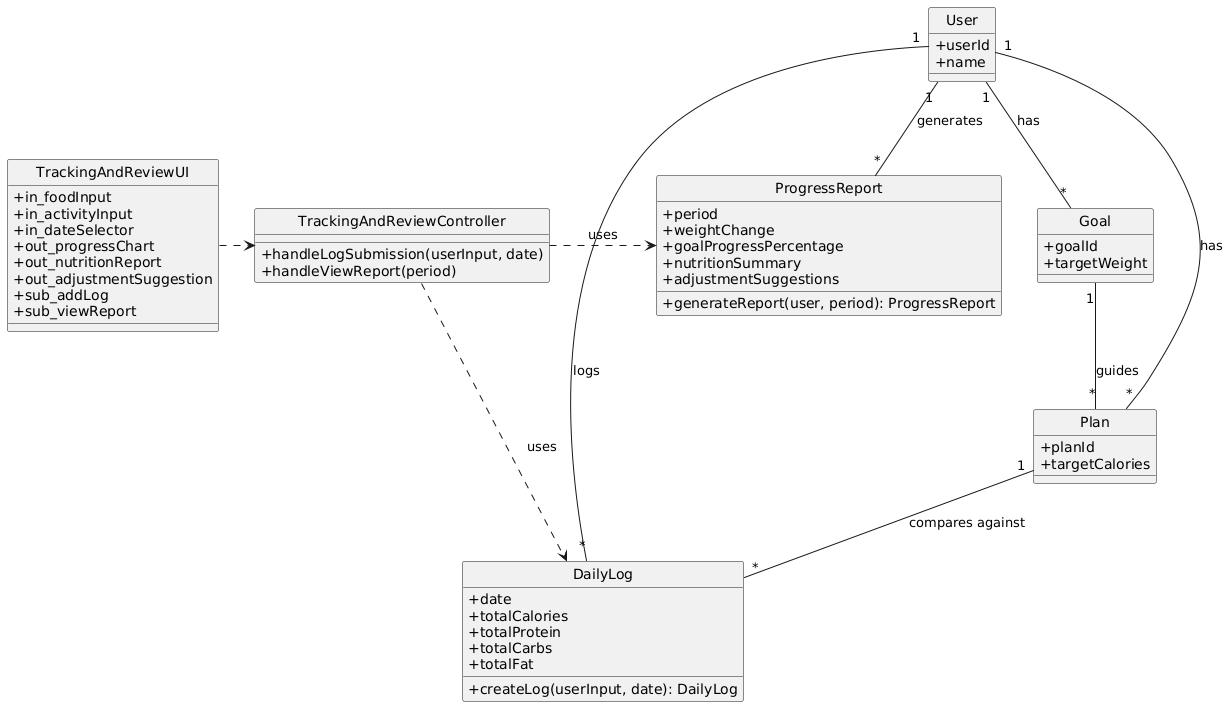

The diagram above was rendered by PlantUML. Its source (embedded in the PNG):
@startuml
' Ghi chú: Biểu đồ này được tạo tự động dựa trên phân tích yêu cầu.
' Tuân thủ các quy ước đặt tên và cấu trúc theo hướng dẫn.

skinparam classAttributeIconSize 0
skinparam style strictuml

' Định nghĩa các lớp

' Lớp Biên (Boundary Class)
class TrackingAndReviewUI {
  +in_foodInput
  +in_activityInput
  +in_dateSelector
  +out_progressChart
  +out_nutritionReport
  +out_adjustmentSuggestion
  +sub_addLog
  +sub_viewReport
}

' Lớp Điều Khiển (Control Class)
class TrackingAndReviewController {
  +handleLogSubmission(userInput, date)
  +handleViewReport(period)
}

' Các Lớp Thực Thể (Entity Classes)
entity DailyLog {
  +date
  +totalCalories
  +totalProtein
  +totalCarbs
  +totalFat
  +createLog(userInput, date): DailyLog
}

entity ProgressReport {
  +period
  +weightChange
  +goalProgressPercentage
  +nutritionSummary
  +adjustmentSuggestions
  +generateReport(user, period): ProgressReport
}

entity User {
  +userId
  +name
  ' ... các thuộc tính khác
}

entity Goal {
  +goalId
  +targetWeight
  ' ... các thuộc tính khác
}

entity Plan {
  +planId
  +targetCalories
  ' ... các thuộc tính khác
}

' Định nghĩa các mối quan hệ

' UI -> Controller
TrackingAndReviewUI .> TrackingAndReviewController

' Controller -> Entities & Methods
TrackingAndReviewController .> DailyLog : uses
TrackingAndReviewController .> ProgressReport : uses

' Quan hệ giữa các thực thể
User "1" -- "*" Goal : has
User "1" -- "*" Plan : has
User "1" -- "*" DailyLog : logs
User "1" -- "*" ProgressReport : generates

Goal "1" -- "*" Plan : guides
Plan "1" -- "*" DailyLog : compares against
@enduml